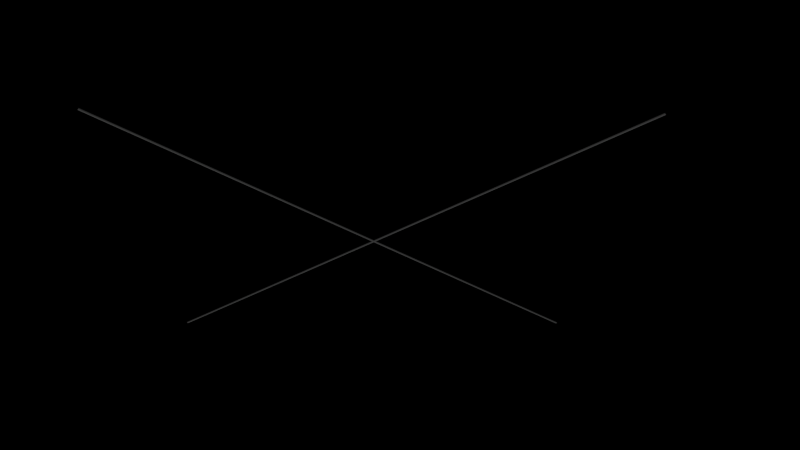 # Source: booms.blend  (saved by Blender 2.72.0; exported with 4.5.12 LTS)
import bpy
from mathutils import Matrix  # noqa: F401  (used for matrix-valued properties, if any)

bpy.ops.wm.read_factory_settings(use_empty=True)
scene = bpy.context.scene
scene.name = 'Scene'

# ---- collections
col_collection_1 = bpy.data.collections.new('Collection 1'); scene.collection.children.link(col_collection_1)

# ---- materials (node trees are filled in below, after node groups)
mat_materialboom = bpy.data.materials.new('MaterialBoom')
mat_materialboom.alpha_threshold = 0.0
mat_materialboom.use_transparent_shadow = False
mat_materialboom.diffuse_color = (0.1329, 0.1329, 0.1329, 1.0)
mat_materialboom.roughness = 0.5
mat_materialboom.line_color = (0.0, 0.0, 0.0, 1.0)

# ---- node groups
ng_auto_smooth = bpy.data.node_groups.new('Auto Smooth', 'GeometryNodeTree')
_s = ng_auto_smooth.interface.new_socket(name='Geometry', in_out='OUTPUT', socket_type='NodeSocketGeometry')
_s = ng_auto_smooth.interface.new_socket(name='Geometry', in_out='INPUT', socket_type='NodeSocketGeometry')
_s = ng_auto_smooth.interface.new_socket(name='Angle', in_out='INPUT', socket_type='NodeSocketFloat')
_s.subtype = 'ANGLE'
_s.min_value = 0.0
_s.max_value = 3.142
ng_auto_smooth.is_modifier = True
_N = ng_auto_smooth.nodes; _L = ng_auto_smooth.links
n0 = _N.new('NodeGroupOutput'); n0.name = 'Group Output'; n0.location = (480, -100)
n1 = _N.new('NodeGroupInput'); n1.name = 'Group Input'; n1.location = (-420, -300)
n2 = _N.new('NodeGroupInput'); n2.name = 'Group Input.001'; n2.location = (-60, -100)
n3 = _N.new('GeometryNodeSetShadeSmooth'); n3.name = 'Set Shade Smooth'; n3.location = (120, -100)
n3.domain = 'EDGE'
n4 = _N.new('GeometryNodeSetShadeSmooth'); n4.name = 'Set Shade Smooth.001'; n4.location = (300, -100)
n5 = _N.new('GeometryNodeInputMeshEdgeAngle'); n5.name = 'Edge Angle'; n5.location = (-420, -220)
n6 = _N.new('GeometryNodeInputEdgeSmooth'); n6.name = 'Is Edge Smooth'; n6.location = (-60, -160)
n7 = _N.new('GeometryNodeInputShadeSmooth'); n7.name = 'Is Face Smooth'; n7.location = (-240, -340)
n8 = _N.new('FunctionNodeBooleanMath'); n8.name = 'Boolean Math'; n8.location = (-60, -220)
n9 = _N.new('FunctionNodeCompare'); n9.name = 'Compare'; n9.location = (-240, -180)
n9.operation = 'LESS_EQUAL'
_L.new(n5.outputs[0], n9.inputs[0])
_L.new(n4.outputs[0], n0.inputs[0])
_L.new(n1.outputs[1], n9.inputs[1])
_L.new(n9.outputs[0], n8.inputs[0])
_L.new(n7.outputs[0], n8.inputs[1])
_L.new(n2.outputs[0], n3.inputs[0])
_L.new(n6.outputs[0], n3.inputs[1])
_L.new(n3.outputs[0], n4.inputs[0])
_L.new(n8.outputs[0], n3.inputs[2])
n0.is_active_output = True

# ---- material node trees

# ---- world
world_world = bpy.data.worlds.new('World'); scene.world = world_world
world_world.color = (0.0, 0.0, 0.0)
world_world.use_sun_shadow = False
world_world.sun_shadow_jitter_overblur = 0.0
world_world.cycles.sampling_method = 'MANUAL'
world_world.cycles.sample_map_resolution = 256

# ---- cameras
cam_camera = bpy.data.cameras.new('Camera')
cam_camera.clip_end = 100.0
cam_camera.lens = 35.0
cam_camera.sensor_width = 32.0
cam_camera.sensor_height = 18.0
cam_camera.ortho_scale = 7.314
cam_camera.dof.focus_distance = 0.0
cam_camera.dof.aperture_fstop = 128.0

# ---- lights
light_lamp = bpy.data.lights.new('Lamp', 'SUN')
light_lamp.transmission_factor = 0.0
light_lamp.cutoff_distance = 30.0
light_lamp.angle = 0.1993
light_lamp.energy = 1.0
light_lamp.shadow_buffer_clip_start = 1.001
light_lamp.shadow_soft_size = 0.1
light_lamp.shadow_cascade_max_distance = 1000.0
light_lamp.cycles.use_multiple_importance_sampling = False

# ---- meshes
me_cylinder_002 = bpy.data.meshes.new('Cylinder.002')
me_cylinder_002.from_pydata([(0.0, 0.015, -1.192e-07), (4.0, 0.015, 1.192e-07), (0.0, 0.01471, -0.002926), (4.0, 0.01471, -0.002926), (0.0, 0.01386, -0.00574), (4.0, 0.01386, -0.00574), (0.0, 0.01247, -0.008334), (4.0, 0.01247, -0.008333), (0.0, 0.01061, -0.01061), (4.0, 0.01061, -0.01061), (0.0, 0.008334, -0.01247), (4.0, 0.008334, -0.01247), (0.0, 0.00574, -0.01386), (4.0, 0.00574, -0.01386), (0.0, 0.002926, -0.01471), (4.0, 0.002926, -0.01471), (0.0, 1.132e-09, -0.015), (4.0, 1.132e-09, -0.015), (0.0, -0.002926, -0.01471), (4.0, -0.002926, -0.01471), (0.0, -0.00574, -0.01386), (4.0, -0.00574, -0.01386), (0.0, -0.008334, -0.01247), (4.0, -0.008334, -0.01247), (0.0, -0.01061, -0.01061), (4.0, -0.01061, -0.01061), (0.0, -0.01247, -0.008334), (4.0, -0.01247, -0.008333), (0.0, -0.01386, -0.00574), (4.0, -0.01386, -0.00574), (0.0, -0.01471, -0.002926), (4.0, -0.01471, -0.002926), (0.0, -0.015, -1.192e-07), (4.0, -0.015, 1.192e-07), (0.0, -0.01471, 0.002926), (4.0, -0.01471, 0.002926), (0.0, -0.01386, 0.00574), (4.0, -0.01386, 0.00574), (0.0, -0.01247, 0.008333), (4.0, -0.01247, 0.008334), (0.0, -0.01061, 0.01061), (4.0, -0.01061, 0.01061), (0.0, -0.008334, 0.01247), (4.0, -0.008334, 0.01247), (0.0, -0.00574, 0.01386), (4.0, -0.00574, 0.01386), (0.0, -0.002926, 0.01471), (4.0, -0.002926, 0.01471), (0.0, 1.448e-08, 0.015), (4.0, 1.448e-08, 0.015), (0.0, 0.002926, 0.01471), (4.0, 0.002926, 0.01471), (0.0, 0.00574, 0.01386), (4.0, 0.00574, 0.01386), (0.0, 0.008334, 0.01247), (4.0, 0.008334, 0.01247), (0.0, 0.01061, 0.01061), (4.0, 0.01061, 0.01061), (0.0, 0.01247, 0.008333), (4.0, 0.01247, 0.008334), (0.0, 0.01386, 0.00574), (4.0, 0.01386, 0.00574), (0.0, 0.01471, 0.002926), (4.0, 0.01471, 0.002926)], [], [(0, 1, 3, 2), (2, 3, 5, 4), (4, 5, 7, 6), (6, 7, 9, 8), (8, 9, 11, 10), (10, 11, 13, 12), (12, 13, 15, 14), (14, 15, 17, 16), (16, 17, 19, 18), (18, 19, 21, 20), (20, 21, 23, 22), (22, 23, 25, 24), (24, 25, 27, 26), (26, 27, 29, 28), (28, 29, 31, 30), (30, 31, 33, 32), (32, 33, 35, 34), (34, 35, 37, 36), (36, 37, 39, 38), (38, 39, 41, 40), (40, 41, 43, 42), (42, 43, 45, 44), (44, 45, 47, 46), (46, 47, 49, 48), (48, 49, 51, 50), (50, 51, 53, 52), (52, 53, 55, 54), (54, 55, 57, 56), (56, 57, 59, 58), (58, 59, 61, 60), (3, 1, 63, 61, 59, 57, 55, 53, 51, 49, 47, 45, 43, 41, 39, 37, 35, 33, 31, 29, 27, 25, 23, 21, 19, 17, 15, 13, 11, 9, 7, 5), (62, 63, 1, 0), (60, 61, 63, 62), (0, 2, 4, 6, 8, 10, 12, 14, 16, 18, 20, 22, 24, 26, 28, 30, 32, 34, 36, 38, 40, 42, 44, 46, 48, 50, 52, 54, 56, 58, 60, 62)])
me_cylinder_002.polygons.foreach_set('use_smooth', [True] * 34)
me_cylinder_002.materials.append(mat_materialboom)
me_cylinder_002.use_remesh_preserve_volume = False
me_cylinder_002.use_remesh_preserve_attributes = False
me_cylinder_002.use_mirror_vertex_groups = False
me_cylinder_002.update()

# ---- objects
ob_booms = bpy.data.objects.new('Booms', None)
ob_empty_003 = bpy.data.objects.new('Empty.003', None)
ob_boom = bpy.data.objects.new('Boom', me_cylinder_002)
ob_sun = bpy.data.objects.new('Sun', light_lamp)
ob_camera = bpy.data.objects.new('Camera', cam_camera)

# ---- transforms, parenting, visibility, modifiers, constraints
ob_booms.location = (0.0, 0.0, 0.0)
ob_booms.empty_image_offset = (0.0, 0.0)
ob_booms.lineart.crease_threshold = 0.0
ob_empty_003.parent = ob_booms
ob_empty_003.location = (0.0, 0.0, 0.0)
ob_empty_003.rotation_euler = (0.0, -0.0, 1.571)
ob_empty_003.empty_image_offset = (0.0, 0.0)
ob_empty_003.lineart.crease_threshold = 0.0
ob_boom.parent = ob_booms
ob_boom.location = (0.0, 0.0, 0.0)
ob_boom.lineart.crease_threshold = 0.0
_m = ob_boom.modifiers.new('Array', 'ARRAY')
_m.count = 4
_m.constant_offset_displace = (0.0, 0.0, 0.0)
_m.use_relative_offset = False
_m.use_object_offset = True
_m.offset_object = ob_empty_003
_m = ob_boom.modifiers.new('Auto Smooth', 'NODES')
_m.node_group = ng_auto_smooth
_gi = [s.identifier for s in ng_auto_smooth.interface.items_tree if s.item_type == 'SOCKET' and s.in_out == 'INPUT']
_m[_gi[1]] = 0.5236  # Angle
ob_sun.location = (0.0, 0.0, -10.0)
ob_sun.rotation_euler = (0.0, 3.142, 0.0)
ob_sun.lock_rotations_4d = False
ob_sun.empty_display_type = 'ARROWS'
ob_sun.color = (0.0, 0.0, 0.0, 0.0)
ob_sun.lineart.crease_threshold = 0.0
ob_camera.location = (6.927, -6.953, -4.84)
ob_camera.rotation_euler = (2.047, 0.01074, 0.7555)
ob_camera.scale = (1.0, 1.0, 1.0)
ob_camera.lock_rotations_4d = False
ob_camera.empty_display_type = 'ARROWS'
ob_camera.color = (0.0, 0.0, 0.0, 0.0)
ob_camera.display_type = 'WIRE'
ob_camera.lineart.crease_threshold = 0.0

# ---- collection membership
col_collection_1.objects.link(ob_booms)
col_collection_1.objects.link(ob_empty_003)
col_collection_1.objects.link(ob_boom)
col_collection_1.objects.link(ob_sun)
col_collection_1.objects.link(ob_camera)

# ---- scene / render settings (as saved in the file)
scene.camera = ob_camera
scene.frame_start = 1; scene.frame_end = 250; scene.frame_set(1)
scene.render.engine = 'BLENDER_EEVEE_NEXT'
scene.render.dither_intensity = 0.0
scene.cycles.use_denoising = False
scene.cycles.samples = 10
scene.cycles.sampling_pattern = 'TABULATED_SOBOL'
scene.cycles.light_sampling_threshold = 0.0
scene.cycles.use_adaptive_sampling = False
scene.cycles.use_light_tree = False
scene.cycles.blur_glossy = 0.0
scene.cycles.pixel_filter_type = 'GAUSSIAN'
scene.cycles.sample_clamp_indirect = 0.0
scene.view_settings.view_transform = 'Standard'
bpy.context.view_layer.update()
